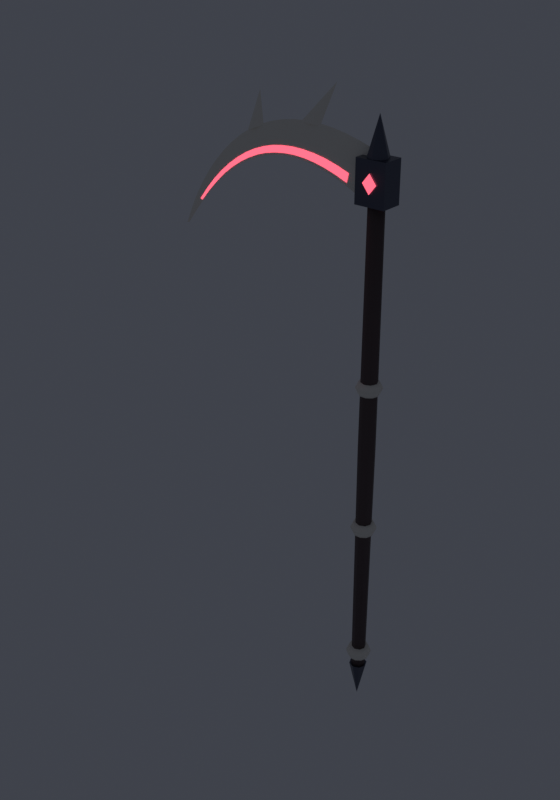 # Source: Grave_Crescent_Scythe.blend  (saved by Blender 5.2.45; exported with 4.5.12 LTS)
import bpy
from mathutils import Matrix  # noqa: F401  (used for matrix-valued properties, if any)

bpy.ops.wm.read_factory_settings(use_empty=True)
scene = bpy.context.scene
scene.name = 'Scene'

# ---- collections
col_collection = bpy.data.collections.new('Collection'); scene.collection.children.link(col_collection)

# ---- materials (node trees are filled in below, after node groups)
mat_wood = bpy.data.materials.new('Wood')
mat_wood.diffuse_color = (0.09, 0.06, 0.06, 1.0)
mat_bone = bpy.data.materials.new('Bone')
mat_bone.diffuse_color = (0.9, 0.86, 0.76, 1.0)
mat_glowcrimson = bpy.data.materials.new('GlowCrimson')
mat_glowcrimson.diffuse_color = (1.0, 0.12, 0.18, 1.0)
mat_darksteel = bpy.data.materials.new('DarkSteel')
mat_darksteel.diffuse_color = (0.1, 0.11, 0.15, 1.0)

# ---- material node trees
mat_wood.use_nodes = True; mat_wood.node_tree.nodes.clear()
_N = mat_wood.node_tree.nodes; _L = mat_wood.node_tree.links
n0 = _N.new('ShaderNodeBsdfPrincipled'); n0.name = 'Principled BSDF'; n0.location = (-200, 100)
n0.inputs[0].default_value = (0.09, 0.06, 0.06, 1.0)
n0.inputs[2].default_value = 0.7
n0.inputs[10].default_value = 0.005
n1 = _N.new('ShaderNodeOutputMaterial'); n1.name = 'Material Output'; n1.location = (200, 100)
_L.new(n0.outputs[0], n1.inputs[0])
n1.is_active_output = True
mat_bone.use_nodes = True; mat_bone.node_tree.nodes.clear()
_N = mat_bone.node_tree.nodes; _L = mat_bone.node_tree.links
n0 = _N.new('ShaderNodeBsdfPrincipled'); n0.name = 'Principled BSDF'; n0.location = (-200, 100)
n0.inputs[0].default_value = (0.9, 0.86, 0.76, 1.0)
n0.inputs[2].default_value = 0.55
n0.inputs[10].default_value = 0.005
n1 = _N.new('ShaderNodeOutputMaterial'); n1.name = 'Material Output'; n1.location = (200, 100)
_L.new(n0.outputs[0], n1.inputs[0])
n1.is_active_output = True
mat_glowcrimson.use_nodes = True; mat_glowcrimson.node_tree.nodes.clear()
_N = mat_glowcrimson.node_tree.nodes; _L = mat_glowcrimson.node_tree.links
n0 = _N.new('ShaderNodeBsdfPrincipled'); n0.name = 'Principled BSDF'; n0.location = (-200, 100)
n0.inputs[0].default_value = (1.0, 0.12, 0.18, 1.0)
n0.inputs[2].default_value = 0.3
n0.inputs[10].default_value = 0.005
n0.inputs[27].default_value = (1.0, 0.12, 0.18, 1.0)
n0.inputs[28].default_value = 1.5
n1 = _N.new('ShaderNodeOutputMaterial'); n1.name = 'Material Output'; n1.location = (200, 100)
_L.new(n0.outputs[0], n1.inputs[0])
n1.is_active_output = True
mat_darksteel.use_nodes = True; mat_darksteel.node_tree.nodes.clear()
_N = mat_darksteel.node_tree.nodes; _L = mat_darksteel.node_tree.links
n0 = _N.new('ShaderNodeBsdfPrincipled'); n0.name = 'Principled BSDF'; n0.location = (-200, 100)
n0.inputs[0].default_value = (0.1, 0.11, 0.15, 1.0)
n0.inputs[1].default_value = 0.8
n0.inputs[2].default_value = 0.35
n0.inputs[10].default_value = 0.005
n1 = _N.new('ShaderNodeOutputMaterial'); n1.name = 'Material Output'; n1.location = (200, 100)
_L.new(n0.outputs[0], n1.inputs[0])
n1.is_active_output = True

# ---- world
world_world = bpy.data.worlds.new('World'); scene.world = world_world
world_world.use_nodes = True; world_world.node_tree.nodes.clear()
_N = world_world.node_tree.nodes; _L = world_world.node_tree.links
n0 = _N.new('ShaderNodeOutputWorld'); n0.name = 'World Output'; n0.location = (200, 100)
n1 = _N.new('ShaderNodeBackground'); n1.name = 'Background'; n1.location = (-200, 100)
n1.inputs[0].default_value = (0.05, 0.055, 0.07, 1.0)
_L.new(n1.outputs[0], n0.inputs[0])
n0.is_active_output = True
world_world.color = (0.05088, 0.05088, 0.05088)
world_world.sun_shadow_jitter_overblur = 0.0

# ---- meshes
me_grave_crescent_scythe_staff = bpy.data.meshes.new('Grave_Crescent_Scythe_Staff')
me_grave_crescent_scythe_staff.from_pydata([(0.035, 0.0, -0.6), (0.02475, 0.02475, -0.6), (2.143e-18, 0.035, -0.6), (-0.02475, 0.02475, -0.6), (-0.035, 4.286e-18, -0.6), (-0.02475, -0.02475, -0.6), (-6.429e-18, -0.035, -0.6), (0.02475, -0.02475, -0.6), (0.042, 0.0, 0.675), (0.0297, 0.0297, 0.675), (2.572e-18, 0.042, 0.675), (-0.0297, 0.0297, 0.675), (-0.042, 5.144e-18, 0.675), (-0.0297, -0.0297, 0.675), (-7.715e-18, -0.042, 0.675), (0.0297, -0.0297, 0.675), (0.038, 0.0, 1.95), (0.02687, 0.02687, 1.95), (2.327e-18, 0.038, 1.95), (-0.02687, 0.02687, 1.95), (-0.038, 4.654e-18, 1.95), (-0.02687, -0.02687, 1.95), (-6.98e-18, -0.038, 1.95), (0.02687, -0.02687, 1.95)], [], [(0, 1, 9, 8), (1, 2, 10, 9), (2, 3, 11, 10), (3, 4, 12, 11), (4, 5, 13, 12), (5, 6, 14, 13), (6, 7, 15, 14), (7, 0, 8, 15), (8, 9, 17, 16), (9, 10, 18, 17), (10, 11, 19, 18), (11, 12, 20, 19), (12, 13, 21, 20), (13, 14, 22, 21), (14, 15, 23, 22), (15, 8, 16, 23), (7, 6, 5, 4, 3, 2, 1, 0), (16, 17, 18, 19, 20, 21, 22, 23)])
me_grave_crescent_scythe_staff.polygons.foreach_set('use_smooth', [True] * 18)
me_grave_crescent_scythe_staff.materials.append(mat_wood)
me_grave_crescent_scythe_staff.update()
me_grave_crescent_scythe_rings = bpy.data.meshes.new('Grave_Crescent_Scythe_Rings')
me_grave_crescent_scythe_rings.from_pydata([(0.05, 0.0, -0.55), (0.04045, 0.02939, -0.55), (0.01545, 0.04755, -0.55), (-0.01545, 0.04755, -0.55), (-0.04045, 0.02939, -0.55), (-0.05, 6.123e-18, -0.55), (-0.04045, -0.02939, -0.55), (-0.01545, -0.04755, -0.55), (0.01545, -0.04755, -0.55), (0.04045, -0.02939, -0.55), (0.064, 0.0, -0.52), (0.05178, 0.03762, -0.52), (0.01978, 0.06087, -0.52), (-0.01978, 0.06087, -0.52), (-0.05178, 0.03762, -0.52), (-0.064, 7.838e-18, -0.52), (-0.05178, -0.03762, -0.52), (-0.01978, -0.06087, -0.52), (0.01978, -0.06087, -0.52), (0.05178, -0.03762, -0.52), (0.05, 0.0, -0.49), (0.04045, 0.02939, -0.49), (0.01545, 0.04755, -0.49), (-0.01545, 0.04755, -0.49), (-0.04045, 0.02939, -0.49), (-0.05, 6.123e-18, -0.49), (-0.04045, -0.02939, -0.49), (-0.01545, -0.04755, -0.49), (0.01545, -0.04755, -0.49), (0.04045, -0.02939, -0.49), (0.05, 0.0, 0.2), (0.04045, 0.02939, 0.2), (0.01545, 0.04755, 0.2), (-0.01545, 0.04755, 0.2), (-0.04045, 0.02939, 0.2), (-0.05, 6.123e-18, 0.2), (-0.04045, -0.02939, 0.2), (-0.01545, -0.04755, 0.2), (0.01545, -0.04755, 0.2), (0.04045, -0.02939, 0.2), (0.064, 0.0, 0.23), (0.05178, 0.03762, 0.23), (0.01978, 0.06087, 0.23), (-0.01978, 0.06087, 0.23), (-0.05178, 0.03762, 0.23), (-0.064, 7.838e-18, 0.23), (-0.05178, -0.03762, 0.23), (-0.01978, -0.06087, 0.23), (0.01978, -0.06087, 0.23), (0.05178, -0.03762, 0.23), (0.05, 0.0, 0.26), (0.04045, 0.02939, 0.26), (0.01545, 0.04755, 0.26), (-0.01545, 0.04755, 0.26), (-0.04045, 0.02939, 0.26), (-0.05, 6.123e-18, 0.26), (-0.04045, -0.02939, 0.26), (-0.01545, -0.04755, 0.26), (0.01545, -0.04755, 0.26), (0.04045, -0.02939, 0.26), (0.05, 0.0, 0.95), (0.04045, 0.02939, 0.95), (0.01545, 0.04755, 0.95), (-0.01545, 0.04755, 0.95), (-0.04045, 0.02939, 0.95), (-0.05, 6.123e-18, 0.95), (-0.04045, -0.02939, 0.95), (-0.01545, -0.04755, 0.95), (0.01545, -0.04755, 0.95), (0.04045, -0.02939, 0.95), (0.064, 0.0, 0.98), (0.05178, 0.03762, 0.98), (0.01978, 0.06087, 0.98), (-0.01978, 0.06087, 0.98), (-0.05178, 0.03762, 0.98), (-0.064, 7.838e-18, 0.98), (-0.05178, -0.03762, 0.98), (-0.01978, -0.06087, 0.98), (0.01978, -0.06087, 0.98), (0.05178, -0.03762, 0.98), (0.05, 0.0, 1.01), (0.04045, 0.02939, 1.01), (0.01545, 0.04755, 1.01), (-0.01545, 0.04755, 1.01), (-0.04045, 0.02939, 1.01), (-0.05, 6.123e-18, 1.01), (-0.04045, -0.02939, 1.01), (-0.01545, -0.04755, 1.01), (0.01545, -0.04755, 1.01), (0.04045, -0.02939, 1.01)], [], [(0, 1, 11, 10), (1, 2, 12, 11), (2, 3, 13, 12), (3, 4, 14, 13), (4, 5, 15, 14), (5, 6, 16, 15), (6, 7, 17, 16), (7, 8, 18, 17), (8, 9, 19, 18), (9, 0, 10, 19), (10, 11, 21, 20), (11, 12, 22, 21), (12, 13, 23, 22), (13, 14, 24, 23), (14, 15, 25, 24), (15, 16, 26, 25), (16, 17, 27, 26), (17, 18, 28, 27), (18, 19, 29, 28), (19, 10, 20, 29), (9, 8, 7, 6, 5, 4, 3, 2, 1, 0), (20, 21, 22, 23, 24, 25, 26, 27, 28, 29), (30, 31, 41, 40), (31, 32, 42, 41), (32, 33, 43, 42), (33, 34, 44, 43), (34, 35, 45, 44), (35, 36, 46, 45), (36, 37, 47, 46), (37, 38, 48, 47), (38, 39, 49, 48), (39, 30, 40, 49), (40, 41, 51, 50), (41, 42, 52, 51), (42, 43, 53, 52), (43, 44, 54, 53), (44, 45, 55, 54), (45, 46, 56, 55), (46, 47, 57, 56), (47, 48, 58, 57), (48, 49, 59, 58), (49, 40, 50, 59), (39, 38, 37, 36, 35, 34, 33, 32, 31, 30), (50, 51, 52, 53, 54, 55, 56, 57, 58, 59), (60, 61, 71, 70), (61, 62, 72, 71), (62, 63, 73, 72), (63, 64, 74, 73), (64, 65, 75, 74), (65, 66, 76, 75), (66, 67, 77, 76), (67, 68, 78, 77), (68, 69, 79, 78), (69, 60, 70, 79), (70, 71, 81, 80), (71, 72, 82, 81), (72, 73, 83, 82), (73, 74, 84, 83), (74, 75, 85, 84), (75, 76, 86, 85), (76, 77, 87, 86), (77, 78, 88, 87), (78, 79, 89, 88), (79, 70, 80, 89), (69, 68, 67, 66, 65, 64, 63, 62, 61, 60), (80, 81, 82, 83, 84, 85, 86, 87, 88, 89)])
me_grave_crescent_scythe_rings.polygons.foreach_set('use_smooth', [True] * 66)
me_grave_crescent_scythe_rings.materials.append(mat_bone)
me_grave_crescent_scythe_rings.update()
me_grave_crescent_scythe_blade = bpy.data.meshes.new('Grave_Crescent_Scythe_Blade')
me_grave_crescent_scythe_blade.from_pydata([(0.06629, 0.0, 2.023), (0.01486, 0.022, 1.92), (-0.03657, 0.0, 1.817), (0.01486, -0.022, 1.92), (-0.01175, 0.0, 2.055), (-0.05558, 0.0213, 1.953), (-0.09942, 0.0, 1.852), (-0.05558, -0.0213, 1.953), (-0.08842, 0.0, 2.081), (-0.1244, 0.0206, 1.981), (-0.1604, 0.0, 1.881), (-0.1244, -0.0206, 1.981), (-0.1637, 0.0, 2.101), (-0.1916, 0.0199, 2.003), (-0.2195, 0.0, 1.905), (-0.1916, -0.0199, 2.003), (-0.2375, 0.0, 2.115), (-0.2572, 0.0192, 2.02), (-0.2769, 0.0, 1.925), (-0.2572, -0.0192, 2.02), (-0.3097, 0.0, 2.123), (-0.3211, 0.0185, 2.031), (-0.3326, 0.0, 1.939), (-0.3211, -0.0185, 2.031), (-0.3802, 0.0, 2.124), (-0.3835, 0.0178, 2.036), (-0.3869, 0.0, 1.949), (-0.3835, -0.0178, 2.036), (-0.4487, 0.0, 2.119), (-0.4444, 0.0171, 2.037), (-0.44, 0.0, 1.954), (-0.4444, -0.0171, 2.037), (-0.5151, 0.0, 2.108), (-0.5037, 0.0164, 2.031), (-0.4922, 0.0, 1.954), (-0.5037, -0.0164, 2.031), (-0.5792, 0.0, 2.091), (-0.5614, 0.0157, 2.02), (-0.5437, 0.0, 1.949), (-0.5614, -0.0157, 2.02), (-0.6406, 0.0, 2.068), (-0.6177, 0.015, 2.004), (-0.5948, 0.0, 1.939), (-0.6177, -0.015, 2.004), (-0.6994, 0.0, 2.039), (-0.6725, 0.0143, 1.981), (-0.6457, 0.0, 1.924), (-0.6725, -0.0143, 1.981), (-0.7553, 0.0, 2.004), (-0.7259, 0.0136, 1.954), (-0.6964, 0.0, 1.904), (-0.7259, -0.0136, 1.954), (-0.8084, 0.0, 1.963), (-0.7777, 0.0129, 1.921), (-0.7471, 0.0, 1.878), (-0.7777, -0.0129, 1.921), (-0.8587, 0.0, 1.917), (-0.8281, 0.0122, 1.882), (-0.7976, 0.0, 1.846), (-0.8281, -0.0122, 1.882), (-0.9063, 0.0, 1.866), (-0.8771, 0.0115, 1.837), (-0.8479, 0.0, 1.808), (-0.8771, -0.0115, 1.837), (-0.9513, 0.0, 1.81), (-0.9245, 0.0108, 1.787), (-0.8978, 0.0, 1.764), (-0.9245, -0.0108, 1.787), (-0.9937, 0.0, 1.749), (-0.9705, 0.0101, 1.731), (-0.9473, 0.0, 1.713), (-0.9705, -0.0101, 1.731), (-1.034, 0.0, 1.682), (-1.015, 0.0094, 1.67), (-0.9963, 0.0, 1.657), (-1.015, -0.0094, 1.67), (-1.071, 0.0, 1.61), (-1.058, 0.0087, 1.602), (-1.045, 0.0, 1.595), (-1.058, -0.0087, 1.602), (-1.104, 0.0, 1.532), (-1.1, 0.008, 1.53), (-1.095, 0.0, 1.527), (-1.1, -0.008, 1.53)], [], [(0, 1, 5, 4), (1, 2, 6, 5), (2, 3, 7, 6), (3, 0, 4, 7), (4, 5, 9, 8), (5, 6, 10, 9), (6, 7, 11, 10), (7, 4, 8, 11), (8, 9, 13, 12), (9, 10, 14, 13), (10, 11, 15, 14), (11, 8, 12, 15), (12, 13, 17, 16), (13, 14, 18, 17), (14, 15, 19, 18), (15, 12, 16, 19), (16, 17, 21, 20), (17, 18, 22, 21), (18, 19, 23, 22), (19, 16, 20, 23), (20, 21, 25, 24), (21, 22, 26, 25), (22, 23, 27, 26), (23, 20, 24, 27), (24, 25, 29, 28), (25, 26, 30, 29), (26, 27, 31, 30), (27, 24, 28, 31), (28, 29, 33, 32), (29, 30, 34, 33), (30, 31, 35, 34), (31, 28, 32, 35), (32, 33, 37, 36), (33, 34, 38, 37), (34, 35, 39, 38), (35, 32, 36, 39), (36, 37, 41, 40), (37, 38, 42, 41), (38, 39, 43, 42), (39, 36, 40, 43), (40, 41, 45, 44), (41, 42, 46, 45), (42, 43, 47, 46), (43, 40, 44, 47), (44, 45, 49, 48), (45, 46, 50, 49), (46, 47, 51, 50), (47, 44, 48, 51), (48, 49, 53, 52), (49, 50, 54, 53), (50, 51, 55, 54), (51, 48, 52, 55), (52, 53, 57, 56), (53, 54, 58, 57), (54, 55, 59, 58), (55, 52, 56, 59), (56, 57, 61, 60), (57, 58, 62, 61), (58, 59, 63, 62), (59, 56, 60, 63), (60, 61, 65, 64), (61, 62, 66, 65), (62, 63, 67, 66), (63, 60, 64, 67), (64, 65, 69, 68), (65, 66, 70, 69), (66, 67, 71, 70), (67, 64, 68, 71), (68, 69, 73, 72), (69, 70, 74, 73), (70, 71, 75, 74), (71, 68, 72, 75), (72, 73, 77, 76), (73, 74, 78, 77), (74, 75, 79, 78), (75, 72, 76, 79), (76, 77, 81, 80), (77, 78, 82, 81), (78, 79, 83, 82), (79, 76, 80, 83), (3, 2, 1, 0), (80, 81, 82, 83)])
me_grave_crescent_scythe_blade.materials.append(mat_bone)
me_grave_crescent_scythe_blade.update()
me_grave_crescent_scythe_glow = bpy.data.meshes.new('Grave_Crescent_Scythe_Glow')
me_grave_crescent_scythe_glow.from_pydata([(-0.1546, 0.005768, 1.897), (-0.1388, 0.01401, 1.941), (-0.1388, -0.01401, 1.941), (-0.1546, -0.005768, 1.897), (-0.215, 0.005572, 1.921), (-0.2028, 0.01353, 1.964), (-0.2028, -0.01353, 1.964), (-0.215, -0.005572, 1.921), (-0.2737, 0.005376, 1.94), (-0.265, 0.01306, 1.982), (-0.265, -0.01306, 1.982), (-0.2737, -0.005376, 1.94), (-0.3308, 0.00518, 1.954), (-0.3257, 0.01258, 1.994), (-0.3257, -0.01258, 1.994), (-0.3308, -0.00518, 1.954), (-0.3864, 0.004984, 1.963), (-0.3849, 0.0121, 2.001), (-0.3849, -0.0121, 2.001), (-0.3864, -0.004984, 1.963), (-0.4407, 0.004788, 1.967), (-0.4426, 0.01163, 2.003), (-0.4426, -0.01163, 2.003), (-0.4407, -0.004788, 1.967), (-0.494, 0.004592, 1.966), (-0.4991, 0.01115, 2.0), (-0.4991, -0.01115, 2.0), (-0.494, -0.004592, 1.966), (-0.5465, 0.004396, 1.96), (-0.5543, 0.01068, 1.992), (-0.5543, -0.01068, 1.992), (-0.5465, -0.004396, 1.96), (-0.5984, 0.0042, 1.95), (-0.6085, 0.0102, 1.978), (-0.6085, -0.0102, 1.978), (-0.5984, -0.0042, 1.95), (-0.65, 0.004004, 1.934), (-0.6618, 0.009724, 1.959), (-0.6618, -0.009724, 1.959), (-0.65, -0.004004, 1.934), (-0.7011, 0.003808, 1.912), (-0.7141, 0.009248, 1.934), (-0.7141, -0.009248, 1.934), (-0.7011, -0.003808, 1.912), (-0.752, 0.003612, 1.885), (-0.7655, 0.008772, 1.903), (-0.7655, -0.008772, 1.903), (-0.752, -0.003612, 1.885), (-0.8025, 0.003416, 1.852), (-0.8159, 0.008296, 1.867), (-0.8159, -0.008296, 1.867), (-0.8025, -0.003416, 1.852), (-0.8526, 0.00322, 1.813), (-0.8654, 0.00782, 1.825), (-0.8654, -0.00782, 1.825), (-0.8526, -0.00322, 1.813), (-0.9021, 0.003024, 1.767), (-0.9138, 0.007344, 1.778), (-0.9138, -0.007344, 1.778), (-0.9021, -0.003024, 1.767), (-0.951, 0.002828, 1.716), (-0.9612, 0.006868, 1.724), (-0.9612, -0.006868, 1.724), (-0.951, -0.002828, 1.716), (-0.9993, 0.002632, 1.659), (-1.007, 0.006392, 1.665), (-1.007, -0.006392, 1.665), (-0.9993, -0.002632, 1.659)], [], [(0, 4, 5, 1), (1, 5, 6, 2), (2, 6, 7, 3), (3, 7, 4, 0), (4, 8, 9, 5), (5, 9, 10, 6), (6, 10, 11, 7), (7, 11, 8, 4), (8, 12, 13, 9), (9, 13, 14, 10), (10, 14, 15, 11), (11, 15, 12, 8), (12, 16, 17, 13), (13, 17, 18, 14), (14, 18, 19, 15), (15, 19, 16, 12), (16, 20, 21, 17), (17, 21, 22, 18), (18, 22, 23, 19), (19, 23, 20, 16), (20, 24, 25, 21), (21, 25, 26, 22), (22, 26, 27, 23), (23, 27, 24, 20), (24, 28, 29, 25), (25, 29, 30, 26), (26, 30, 31, 27), (27, 31, 28, 24), (28, 32, 33, 29), (29, 33, 34, 30), (30, 34, 35, 31), (31, 35, 32, 28), (32, 36, 37, 33), (33, 37, 38, 34), (34, 38, 39, 35), (35, 39, 36, 32), (36, 40, 41, 37), (37, 41, 42, 38), (38, 42, 43, 39), (39, 43, 40, 36), (40, 44, 45, 41), (41, 45, 46, 42), (42, 46, 47, 43), (43, 47, 44, 40), (44, 48, 49, 45), (45, 49, 50, 46), (46, 50, 51, 47), (47, 51, 48, 44), (48, 52, 53, 49), (49, 53, 54, 50), (50, 54, 55, 51), (51, 55, 52, 48), (52, 56, 57, 53), (53, 57, 58, 54), (54, 58, 59, 55), (55, 59, 56, 52), (56, 60, 61, 57), (57, 61, 62, 58), (58, 62, 63, 59), (59, 63, 60, 56), (60, 64, 65, 61), (61, 65, 66, 62), (62, 66, 67, 63), (63, 67, 64, 60), (3, 0, 1, 2), (64, 67, 66, 65)])
me_grave_crescent_scythe_glow.materials.append(mat_glowcrimson)
me_grave_crescent_scythe_glow.update()
me_grave_crescent_scythe_thorns = bpy.data.meshes.new('Grave_Crescent_Scythe_Thorns')
me_grave_crescent_scythe_thorns.from_pydata([(-0.4027, 0.0, 2.119), (-0.303, 0.0, 2.112), (-0.3529, 0.015, 2.115), (-0.3529, -0.015, 2.115), (-0.2185, 0.0, 2.306), (-0.7084, 0.0, 2.032), (-0.6156, 0.0, 2.069), (-0.662, 0.015, 2.051), (-0.662, -0.015, 2.051), (-0.6344, 0.0, 2.223)], [], [(0, 4, 2), (2, 4, 1), (1, 4, 3), (3, 4, 0), (0, 2, 1, 3), (5, 9, 7), (7, 9, 6), (6, 9, 8), (8, 9, 5), (5, 7, 6, 8)])
me_grave_crescent_scythe_thorns.materials.append(mat_bone)
me_grave_crescent_scythe_thorns.update()
me_grave_crescent_scythe_socket = bpy.data.meshes.new('Grave_Crescent_Scythe_Socket')
me_grave_crescent_scythe_socket.from_pydata([(-0.075, -0.055, 1.83), (-0.075, -0.055, 2.03), (-0.075, 0.055, 1.83), (-0.075, 0.055, 2.03), (0.075, -0.055, 1.83), (0.075, -0.055, 2.03), (0.075, 0.055, 1.83), (0.075, 0.055, 2.03), (0.05, 0.0, 2.03), (0.03536, 0.03536, 2.03), (3.062e-18, 0.05, 2.03), (-0.03536, 0.03536, 2.03), (-0.05, 6.123e-18, 2.03), (-0.03536, -0.03536, 2.03), (-9.185e-18, -0.05, 2.03), (0.03536, -0.03536, 2.03), (0.0, 0.0, 2.21)], [], [(0, 1, 3, 2), (2, 3, 7, 6), (6, 7, 5, 4), (4, 5, 1, 0), (2, 6, 4, 0), (7, 3, 1, 5), (8, 9, 16), (9, 10, 16), (10, 11, 16), (11, 12, 16), (12, 13, 16), (13, 14, 16), (14, 15, 16), (15, 8, 16), (15, 14, 13, 12, 11, 10, 9, 8)])
me_grave_crescent_scythe_socket.materials.append(mat_darksteel)
me_grave_crescent_scythe_socket.update()
me_grave_crescent_scythe_socketgem = bpy.data.meshes.new('Grave_Crescent_Scythe_SocketGem')
me_grave_crescent_scythe_socketgem.from_pydata([(0.035, -0.06, 1.93), (0.0, -0.039, 1.93), (-0.035, -0.06, 1.93), (0.0, -0.081, 1.93), (0.0, -0.06, 1.975), (0.0, -0.06, 1.885)], [], [(0, 1, 4), (1, 0, 5), (1, 2, 4), (2, 1, 5), (2, 3, 4), (3, 2, 5), (3, 0, 4), (0, 3, 5)])
me_grave_crescent_scythe_socketgem.materials.append(mat_glowcrimson)
me_grave_crescent_scythe_socketgem.update()
me_grave_crescent_scythe_spike = bpy.data.meshes.new('Grave_Crescent_Scythe_Spike')
me_grave_crescent_scythe_spike.from_pydata([(0.045, 0.0, -0.6), (0.03182, 0.03182, -0.6), (2.755e-18, 0.045, -0.6), (-0.03182, 0.03182, -0.6), (-0.045, 5.511e-18, -0.6), (-0.03182, -0.03182, -0.6), (-8.266e-18, -0.045, -0.6), (0.03182, -0.03182, -0.6), (0.0, 0.0, -0.8)], [], [(0, 8, 1), (1, 8, 2), (2, 8, 3), (3, 8, 4), (4, 8, 5), (5, 8, 6), (6, 8, 7), (7, 8, 0), (7, 0, 1, 2, 3, 4, 5, 6)])
me_grave_crescent_scythe_spike.materials.append(mat_darksteel)
me_grave_crescent_scythe_spike.update()

# ---- objects
ob_grave_crescent_scythe_staff = bpy.data.objects.new('Grave_Crescent_Scythe_Staff', me_grave_crescent_scythe_staff)
ob_grave_crescent_scythe_rings = bpy.data.objects.new('Grave_Crescent_Scythe_Rings', me_grave_crescent_scythe_rings)
ob_grave_crescent_scythe_blade = bpy.data.objects.new('Grave_Crescent_Scythe_Blade', me_grave_crescent_scythe_blade)
ob_grave_crescent_scythe_glow = bpy.data.objects.new('Grave_Crescent_Scythe_Glow', me_grave_crescent_scythe_glow)
ob_grave_crescent_scythe_thorns = bpy.data.objects.new('Grave_Crescent_Scythe_Thorns', me_grave_crescent_scythe_thorns)
ob_grave_crescent_scythe_socket = bpy.data.objects.new('Grave_Crescent_Scythe_Socket', me_grave_crescent_scythe_socket)
ob_grave_crescent_scythe_socketgem = bpy.data.objects.new('Grave_Crescent_Scythe_SocketGem', me_grave_crescent_scythe_socketgem)
ob_grave_crescent_scythe_spike = bpy.data.objects.new('Grave_Crescent_Scythe_Spike', me_grave_crescent_scythe_spike)

# ---- transforms, parenting, visibility, modifiers, constraints
ob_grave_crescent_scythe_staff.location = (0.0, 0.0, 0.0)
ob_grave_crescent_scythe_rings.location = (0.0, 0.0, 0.0)
ob_grave_crescent_scythe_blade.location = (0.0, 0.0, 0.0)
ob_grave_crescent_scythe_glow.location = (0.0, 0.0, 0.0)
ob_grave_crescent_scythe_thorns.location = (0.0, 0.0, 0.0)
ob_grave_crescent_scythe_socket.location = (0.0, 0.0, 0.0)
ob_grave_crescent_scythe_socketgem.location = (0.0, 0.0, 0.0)
ob_grave_crescent_scythe_spike.location = (0.0, 0.0, 0.0)

# ---- collection membership
col_collection.objects.link(ob_grave_crescent_scythe_staff)
col_collection.objects.link(ob_grave_crescent_scythe_rings)
col_collection.objects.link(ob_grave_crescent_scythe_blade)
col_collection.objects.link(ob_grave_crescent_scythe_glow)
col_collection.objects.link(ob_grave_crescent_scythe_thorns)
col_collection.objects.link(ob_grave_crescent_scythe_socket)
col_collection.objects.link(ob_grave_crescent_scythe_socketgem)
col_collection.objects.link(ob_grave_crescent_scythe_spike)

# ---- scene / render settings (as saved in the file)
scene.frame_start = 1; scene.frame_end = 250; scene.frame_set(1)
scene.render.engine = 'BLENDER_EEVEE_NEXT'
scene.render.resolution_x = 700
scene.render.resolution_y = 1000
scene.render.bake_bias = 0.0
scene.render.bake_samples = 0
scene.render.compositor_device = 'GPU'
scene.eevee.use_volume_custom_range = False
scene.eevee.fast_gi_thickness_near = 0.1
scene.eevee.fast_gi_thickness_far = 0.0
scene.eevee.ray_tracing_options.screen_trace_thickness = 0.1
scene.view_settings.view_transform = 'Standard'
bpy.context.view_layer.update()

# ---- added for rendering (the .blend has no active camera): camera
cam_auto = bpy.data.cameras.new('AutoCamera')
cam_auto.lens = 50.0
cam_auto.sensor_width = 36.0
cam_auto.clip_end = 1000.0
ob_auto_camera = bpy.data.objects.new('AutoCamera', cam_auto)
scene.collection.objects.link(ob_auto_camera)
ob_auto_camera.location = (2.56205, -3.70191, 3.21419)
ob_auto_camera.rotation_euler = (1.09748, -7.21219e-08, 0.694738)
scene.camera = ob_auto_camera
bpy.context.view_layer.update()
